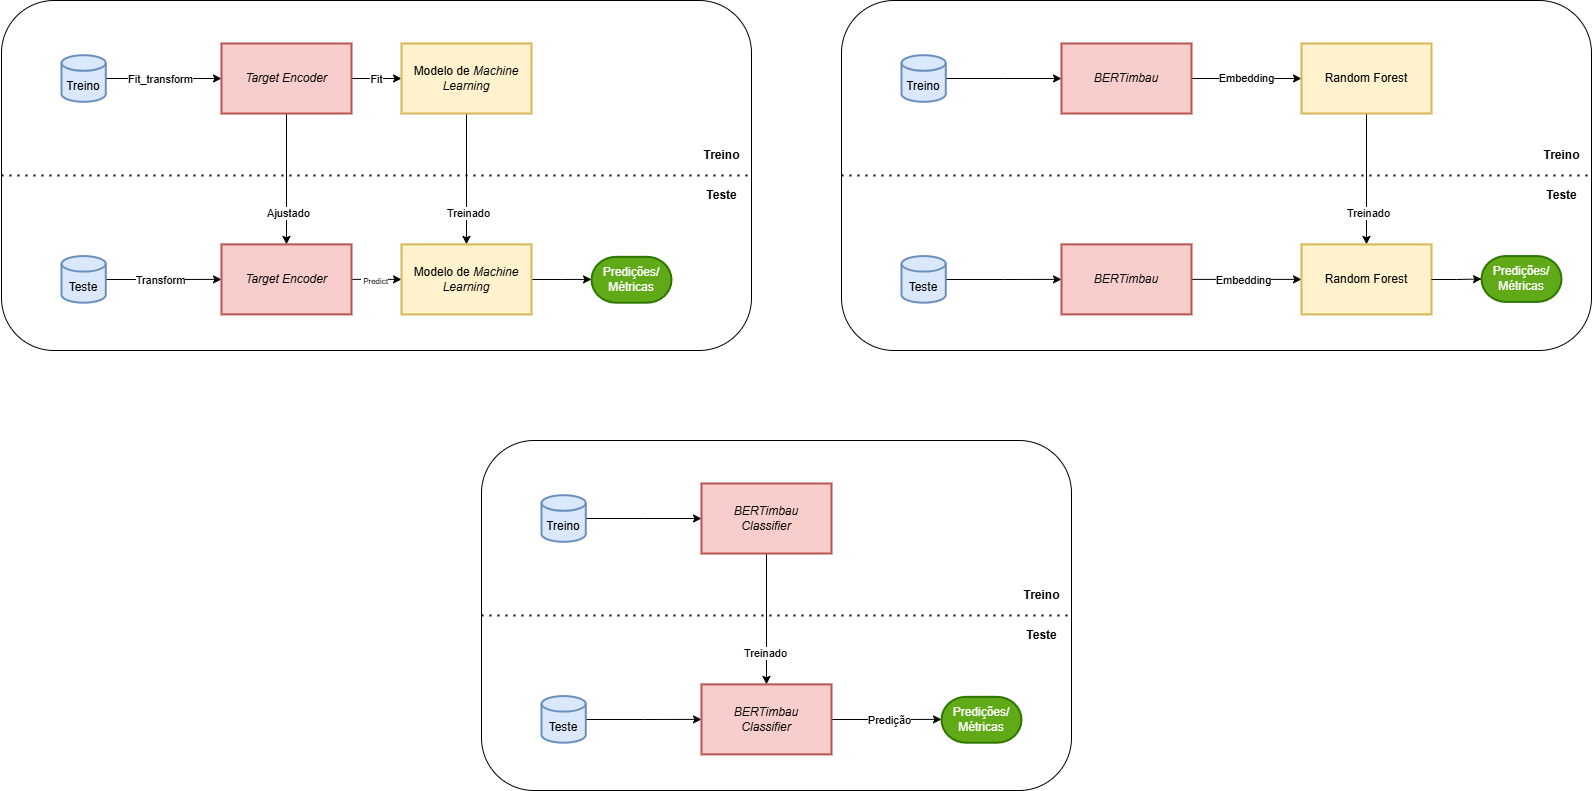

The diagram above was exported from draw.io. Its source (the exported page's mxGraphModel, read from the mxfile embedded in the PNG):
<mxGraphModel dx="2907" dy="1450" grid="1" gridSize="10" guides="1" tooltips="1" connect="1" arrows="1" fold="1" page="1" pageScale="1" pageWidth="850" pageHeight="1100" math="0" shadow="0">
  <root>
    <mxCell id="0" />
    <mxCell id="1" parent="0" />
    <mxCell id="2" value="" style="rounded=1;whiteSpace=wrap;html=1;fillColor=none;" vertex="1" parent="1">
      <mxGeometry x="1650" y="110" width="750" height="350" as="geometry" />
    </mxCell>
    <mxCell id="3" value="" style="rounded=1;whiteSpace=wrap;html=1;fillColor=none;" vertex="1" parent="1">
      <mxGeometry x="810" y="110" width="750" height="350" as="geometry" />
    </mxCell>
    <mxCell id="4" style="edgeStyle=orthogonalEdgeStyle;rounded=0;orthogonalLoop=1;jettySize=auto;html=1;entryX=0;entryY=0.5;entryDx=0;entryDy=0;" edge="1" source="6" target="11" parent="1">
      <mxGeometry relative="1" as="geometry" />
    </mxCell>
    <mxCell id="5" value="Fit_transform" style="edgeLabel;html=1;align=center;verticalAlign=middle;resizable=0;points=[];" vertex="1" connectable="0" parent="4">
      <mxGeometry x="-0.0891" y="1" relative="1" as="geometry">
        <mxPoint as="offset" />
      </mxGeometry>
    </mxCell>
    <mxCell id="6" value="&lt;br&gt;Treino" style="strokeWidth=2;html=1;shape=mxgraph.flowchart.database;whiteSpace=wrap;fillColor=#dae8fc;strokeColor=#6c8ebf;" vertex="1" parent="1">
      <mxGeometry x="870.0038095238095" y="164.66666666666663" width="44.28571428571429" height="46.666666666666664" as="geometry" />
    </mxCell>
    <mxCell id="7" style="edgeStyle=orthogonalEdgeStyle;rounded=0;orthogonalLoop=1;jettySize=auto;html=1;entryX=0;entryY=0.5;entryDx=0;entryDy=0;" edge="1" source="11" target="14" parent="1">
      <mxGeometry relative="1" as="geometry" />
    </mxCell>
    <mxCell id="8" value="Fit" style="edgeLabel;html=1;align=center;verticalAlign=middle;resizable=0;points=[];" vertex="1" connectable="0" parent="7">
      <mxGeometry x="0.0094" y="2" relative="1" as="geometry">
        <mxPoint x="-3" y="1" as="offset" />
      </mxGeometry>
    </mxCell>
    <mxCell id="9" style="edgeStyle=orthogonalEdgeStyle;rounded=0;orthogonalLoop=1;jettySize=auto;html=1;entryX=0.5;entryY=0;entryDx=0;entryDy=0;" edge="1" source="11" target="20" parent="1">
      <mxGeometry relative="1" as="geometry" />
    </mxCell>
    <mxCell id="10" value="Ajustado" style="edgeLabel;html=1;align=center;verticalAlign=middle;resizable=0;points=[];" vertex="1" connectable="0" parent="9">
      <mxGeometry x="-0.1494" y="1" relative="1" as="geometry">
        <mxPoint x="-1" y="42" as="offset" />
      </mxGeometry>
    </mxCell>
    <mxCell id="11" value="&lt;i&gt;Target Encoder&lt;/i&gt;" style="rounded=0;whiteSpace=wrap;html=1;absoluteArcSize=1;arcSize=14;strokeWidth=2;fillColor=#f8cecc;strokeColor=#b85450;" vertex="1" parent="1">
      <mxGeometry x="1030" y="153" width="130" height="70" as="geometry" />
    </mxCell>
    <mxCell id="12" style="edgeStyle=orthogonalEdgeStyle;rounded=0;orthogonalLoop=1;jettySize=auto;html=1;entryX=0.5;entryY=0;entryDx=0;entryDy=0;" edge="1" source="14" target="22" parent="1">
      <mxGeometry relative="1" as="geometry" />
    </mxCell>
    <mxCell id="13" value="Treinado" style="edgeLabel;html=1;align=center;verticalAlign=middle;resizable=0;points=[];" vertex="1" connectable="0" parent="12">
      <mxGeometry x="-0.2046" y="-2" relative="1" as="geometry">
        <mxPoint x="2" y="45" as="offset" />
      </mxGeometry>
    </mxCell>
    <mxCell id="14" value="Modelo de&amp;nbsp;&lt;i&gt;Machine Learning&lt;/i&gt;" style="rounded=0;whiteSpace=wrap;html=1;absoluteArcSize=1;arcSize=14;strokeWidth=2;fillColor=#fff2cc;strokeColor=#d6b656;" vertex="1" parent="1">
      <mxGeometry x="1210" y="153" width="130" height="70" as="geometry" />
    </mxCell>
    <mxCell id="15" style="edgeStyle=orthogonalEdgeStyle;rounded=0;orthogonalLoop=1;jettySize=auto;html=1;entryX=0;entryY=0.5;entryDx=0;entryDy=0;" edge="1" source="17" target="20" parent="1">
      <mxGeometry relative="1" as="geometry" />
    </mxCell>
    <mxCell id="16" value="Transform" style="edgeLabel;html=1;align=center;verticalAlign=middle;resizable=0;points=[];" vertex="1" connectable="0" parent="15">
      <mxGeometry x="-0.0891" y="1" relative="1" as="geometry">
        <mxPoint as="offset" />
      </mxGeometry>
    </mxCell>
    <mxCell id="17" value="&lt;br&gt;Teste" style="strokeWidth=2;html=1;shape=mxgraph.flowchart.database;whiteSpace=wrap;fillColor=#dae8fc;strokeColor=#6c8ebf;" vertex="1" parent="1">
      <mxGeometry x="870.0038095238095" y="365.5466666666666" width="44.28571428571429" height="46.666666666666664" as="geometry" />
    </mxCell>
    <mxCell id="18" style="edgeStyle=orthogonalEdgeStyle;rounded=0;orthogonalLoop=1;jettySize=auto;html=1;entryX=0;entryY=0.5;entryDx=0;entryDy=0;" edge="1" source="20" target="22" parent="1">
      <mxGeometry relative="1" as="geometry" />
    </mxCell>
    <mxCell id="19" value="&lt;font style=&quot;font-size: 8px;&quot;&gt;&amp;nbsp;Predict&lt;/font&gt;" style="edgeLabel;html=1;align=center;verticalAlign=middle;resizable=0;points=[];" vertex="1" connectable="0" parent="18">
      <mxGeometry x="-0.1981" relative="1" as="geometry">
        <mxPoint x="1" y="-1" as="offset" />
      </mxGeometry>
    </mxCell>
    <mxCell id="20" value="&lt;i&gt;Target Encoder&lt;/i&gt;" style="rounded=0;whiteSpace=wrap;html=1;absoluteArcSize=1;arcSize=14;strokeWidth=2;fillColor=#f8cecc;strokeColor=#b85450;" vertex="1" parent="1">
      <mxGeometry x="1030" y="353.8800000000001" width="130" height="70" as="geometry" />
    </mxCell>
    <mxCell id="21" style="edgeStyle=orthogonalEdgeStyle;rounded=0;orthogonalLoop=1;jettySize=auto;html=1;" edge="1" source="22" parent="1">
      <mxGeometry relative="1" as="geometry">
        <mxPoint x="1400" y="388.8800000000001" as="targetPoint" />
      </mxGeometry>
    </mxCell>
    <mxCell id="22" value="Modelo de&amp;nbsp;&lt;i&gt;Machine Learning&lt;/i&gt;" style="rounded=0;whiteSpace=wrap;html=1;absoluteArcSize=1;arcSize=14;strokeWidth=2;fillColor=#fff2cc;strokeColor=#d6b656;" vertex="1" parent="1">
      <mxGeometry x="1210" y="353.8800000000001" width="130" height="70" as="geometry" />
    </mxCell>
    <mxCell id="23" value="Predições/&lt;br&gt;Métricas" style="strokeWidth=2;html=1;shape=mxgraph.flowchart.terminator;whiteSpace=wrap;fillColor=#60a917;fontColor=#ffffff;strokeColor=#2D7600;" vertex="1" parent="1">
      <mxGeometry x="1400" y="366.3299999999999" width="80" height="45.88" as="geometry" />
    </mxCell>
    <mxCell id="24" value="" style="endArrow=none;dashed=1;html=1;dashPattern=1 3;strokeWidth=2;rounded=0;exitX=0;exitY=0.5;exitDx=0;exitDy=0;entryX=1;entryY=0.5;entryDx=0;entryDy=0;" edge="1" source="3" target="3" parent="1">
      <mxGeometry width="50" height="50" relative="1" as="geometry">
        <mxPoint x="920" y="360" as="sourcePoint" />
        <mxPoint x="970" y="310" as="targetPoint" />
      </mxGeometry>
    </mxCell>
    <mxCell id="25" value="Treino" style="text;html=1;align=center;verticalAlign=middle;resizable=0;points=[];autosize=1;strokeColor=none;fillColor=none;fontStyle=1" vertex="1" parent="1">
      <mxGeometry x="1500" y="250" width="60" height="30" as="geometry" />
    </mxCell>
    <mxCell id="26" value="Teste" style="text;html=1;align=center;verticalAlign=middle;resizable=0;points=[];autosize=1;strokeColor=none;fillColor=none;fontStyle=1" vertex="1" parent="1">
      <mxGeometry x="1505" y="290" width="50" height="30" as="geometry" />
    </mxCell>
    <mxCell id="27" style="edgeStyle=orthogonalEdgeStyle;rounded=0;orthogonalLoop=1;jettySize=auto;html=1;entryX=0;entryY=0.5;entryDx=0;entryDy=0;" edge="1" source="28" target="31" parent="1">
      <mxGeometry relative="1" as="geometry" />
    </mxCell>
    <mxCell id="28" value="&lt;br&gt;Treino" style="strokeWidth=2;html=1;shape=mxgraph.flowchart.database;whiteSpace=wrap;fillColor=#dae8fc;strokeColor=#6c8ebf;" vertex="1" parent="1">
      <mxGeometry x="1710.0038095238097" y="164.66666666666663" width="44.28571428571429" height="46.666666666666664" as="geometry" />
    </mxCell>
    <mxCell id="29" style="edgeStyle=orthogonalEdgeStyle;rounded=0;orthogonalLoop=1;jettySize=auto;html=1;entryX=0;entryY=0.5;entryDx=0;entryDy=0;" edge="1" source="31" target="34" parent="1">
      <mxGeometry relative="1" as="geometry" />
    </mxCell>
    <mxCell id="30" value="Embedding" style="edgeLabel;html=1;align=center;verticalAlign=middle;resizable=0;points=[];" vertex="1" connectable="0" parent="29">
      <mxGeometry x="-0.0067" y="-1" relative="1" as="geometry">
        <mxPoint y="-3" as="offset" />
      </mxGeometry>
    </mxCell>
    <mxCell id="31" value="&lt;i&gt;BERTimbau&lt;/i&gt;" style="rounded=0;whiteSpace=wrap;html=1;absoluteArcSize=1;arcSize=14;strokeWidth=2;fillColor=#f8cecc;strokeColor=#b85450;" vertex="1" parent="1">
      <mxGeometry x="1870" y="153" width="130" height="70" as="geometry" />
    </mxCell>
    <mxCell id="32" style="edgeStyle=orthogonalEdgeStyle;rounded=0;orthogonalLoop=1;jettySize=auto;html=1;entryX=0.5;entryY=0;entryDx=0;entryDy=0;" edge="1" source="34" target="40" parent="1">
      <mxGeometry relative="1" as="geometry" />
    </mxCell>
    <mxCell id="33" value="Treinado" style="edgeLabel;html=1;align=center;verticalAlign=middle;resizable=0;points=[];" vertex="1" connectable="0" parent="32">
      <mxGeometry x="-0.2046" y="-2" relative="1" as="geometry">
        <mxPoint x="2" y="45" as="offset" />
      </mxGeometry>
    </mxCell>
    <mxCell id="34" value="Random Forest" style="rounded=0;whiteSpace=wrap;html=1;absoluteArcSize=1;arcSize=14;strokeWidth=2;fillColor=#fff2cc;strokeColor=#d6b656;" vertex="1" parent="1">
      <mxGeometry x="2110" y="153" width="130" height="70" as="geometry" />
    </mxCell>
    <mxCell id="35" style="edgeStyle=orthogonalEdgeStyle;rounded=0;orthogonalLoop=1;jettySize=auto;html=1;entryX=0;entryY=0.5;entryDx=0;entryDy=0;" edge="1" source="36" target="39" parent="1">
      <mxGeometry relative="1" as="geometry" />
    </mxCell>
    <mxCell id="36" value="&lt;br&gt;Teste" style="strokeWidth=2;html=1;shape=mxgraph.flowchart.database;whiteSpace=wrap;fillColor=#dae8fc;strokeColor=#6c8ebf;" vertex="1" parent="1">
      <mxGeometry x="1710.0038095238097" y="365.5466666666666" width="44.28571428571429" height="46.666666666666664" as="geometry" />
    </mxCell>
    <mxCell id="37" style="edgeStyle=orthogonalEdgeStyle;rounded=0;orthogonalLoop=1;jettySize=auto;html=1;entryX=0;entryY=0.5;entryDx=0;entryDy=0;" edge="1" source="39" target="40" parent="1">
      <mxGeometry relative="1" as="geometry" />
    </mxCell>
    <mxCell id="38" value="&lt;font&gt;Embedding&lt;/font&gt;" style="edgeLabel;html=1;align=center;verticalAlign=middle;resizable=0;points=[];" vertex="1" connectable="0" parent="37">
      <mxGeometry x="-0.1981" relative="1" as="geometry">
        <mxPoint x="7" y="-1" as="offset" />
      </mxGeometry>
    </mxCell>
    <mxCell id="39" value="&lt;i&gt;BERTimbau&lt;/i&gt;" style="rounded=0;whiteSpace=wrap;html=1;absoluteArcSize=1;arcSize=14;strokeWidth=2;fillColor=#f8cecc;strokeColor=#b85450;" vertex="1" parent="1">
      <mxGeometry x="1870" y="353.8800000000001" width="130" height="70" as="geometry" />
    </mxCell>
    <mxCell id="40" value="Random Forest" style="rounded=0;whiteSpace=wrap;html=1;absoluteArcSize=1;arcSize=14;strokeWidth=2;fillColor=#fff2cc;strokeColor=#d6b656;" vertex="1" parent="1">
      <mxGeometry x="2110" y="353.8800000000001" width="130" height="70" as="geometry" />
    </mxCell>
    <mxCell id="41" value="Predições/&lt;br&gt;Métricas" style="strokeWidth=2;html=1;shape=mxgraph.flowchart.terminator;whiteSpace=wrap;fillColor=#60a917;fontColor=#ffffff;strokeColor=#2D7600;" vertex="1" parent="1">
      <mxGeometry x="2290" y="365.54999999999984" width="80" height="45.88" as="geometry" />
    </mxCell>
    <mxCell id="42" value="" style="endArrow=none;dashed=1;html=1;dashPattern=1 3;strokeWidth=2;rounded=0;exitX=0;exitY=0.5;exitDx=0;exitDy=0;entryX=1;entryY=0.5;entryDx=0;entryDy=0;" edge="1" parent="1">
      <mxGeometry width="50" height="50" relative="1" as="geometry">
        <mxPoint x="1650" y="285" as="sourcePoint" />
        <mxPoint x="2400" y="285" as="targetPoint" />
      </mxGeometry>
    </mxCell>
    <mxCell id="43" value="Treino" style="text;html=1;align=center;verticalAlign=middle;resizable=0;points=[];autosize=1;strokeColor=none;fillColor=none;fontStyle=1" vertex="1" parent="1">
      <mxGeometry x="2340" y="250" width="60" height="30" as="geometry" />
    </mxCell>
    <mxCell id="44" value="Teste" style="text;html=1;align=center;verticalAlign=middle;resizable=0;points=[];autosize=1;strokeColor=none;fillColor=none;fontStyle=1" vertex="1" parent="1">
      <mxGeometry x="2345" y="290" width="50" height="30" as="geometry" />
    </mxCell>
    <mxCell id="45" style="edgeStyle=orthogonalEdgeStyle;rounded=0;orthogonalLoop=1;jettySize=auto;html=1;entryX=0;entryY=0.5;entryDx=0;entryDy=0;entryPerimeter=0;" edge="1" source="40" target="41" parent="1">
      <mxGeometry relative="1" as="geometry" />
    </mxCell>
    <mxCell id="46" value="" style="rounded=1;whiteSpace=wrap;html=1;fillColor=none;" vertex="1" parent="1">
      <mxGeometry x="1290" y="550" width="590" height="350" as="geometry" />
    </mxCell>
    <mxCell id="47" style="edgeStyle=orthogonalEdgeStyle;rounded=0;orthogonalLoop=1;jettySize=auto;html=1;entryX=0;entryY=0.5;entryDx=0;entryDy=0;" edge="1" source="48" target="51" parent="1">
      <mxGeometry relative="1" as="geometry" />
    </mxCell>
    <mxCell id="48" value="&lt;br&gt;Treino" style="strokeWidth=2;html=1;shape=mxgraph.flowchart.database;whiteSpace=wrap;fillColor=#dae8fc;strokeColor=#6c8ebf;" vertex="1" parent="1">
      <mxGeometry x="1350.0038095238097" y="604.6666666666666" width="44.28571428571429" height="46.666666666666664" as="geometry" />
    </mxCell>
    <mxCell id="49" style="edgeStyle=orthogonalEdgeStyle;rounded=0;orthogonalLoop=1;jettySize=auto;html=1;entryX=0.5;entryY=0;entryDx=0;entryDy=0;" edge="1" source="51" target="56" parent="1">
      <mxGeometry relative="1" as="geometry" />
    </mxCell>
    <mxCell id="50" value="Treinado" style="edgeLabel;html=1;align=center;verticalAlign=middle;resizable=0;points=[];" vertex="1" connectable="0" parent="49">
      <mxGeometry x="-0.5314" y="-3" relative="1" as="geometry">
        <mxPoint y="68" as="offset" />
      </mxGeometry>
    </mxCell>
    <mxCell id="51" value="&lt;i&gt;BERTimbau&lt;br&gt;Classifier&lt;/i&gt;" style="rounded=0;whiteSpace=wrap;html=1;absoluteArcSize=1;arcSize=14;strokeWidth=2;fillColor=#f8cecc;strokeColor=#b85450;" vertex="1" parent="1">
      <mxGeometry x="1510" y="593" width="130" height="70" as="geometry" />
    </mxCell>
    <mxCell id="52" style="edgeStyle=orthogonalEdgeStyle;rounded=0;orthogonalLoop=1;jettySize=auto;html=1;entryX=0;entryY=0.5;entryDx=0;entryDy=0;" edge="1" source="53" target="56" parent="1">
      <mxGeometry relative="1" as="geometry" />
    </mxCell>
    <mxCell id="53" value="&lt;br&gt;Teste" style="strokeWidth=2;html=1;shape=mxgraph.flowchart.database;whiteSpace=wrap;fillColor=#dae8fc;strokeColor=#6c8ebf;" vertex="1" parent="1">
      <mxGeometry x="1350.0038095238097" y="805.5466666666666" width="44.28571428571429" height="46.666666666666664" as="geometry" />
    </mxCell>
    <mxCell id="54" style="edgeStyle=orthogonalEdgeStyle;rounded=0;orthogonalLoop=1;jettySize=auto;html=1;entryX=0;entryY=0.5;entryDx=0;entryDy=0;" edge="1" source="56" parent="1">
      <mxGeometry relative="1" as="geometry">
        <mxPoint x="1750" y="828.8800000000003" as="targetPoint" />
      </mxGeometry>
    </mxCell>
    <mxCell id="55" value="&lt;font&gt;Predição&lt;/font&gt;" style="edgeLabel;html=1;align=center;verticalAlign=middle;resizable=0;points=[];" vertex="1" connectable="0" parent="54">
      <mxGeometry x="-0.1981" relative="1" as="geometry">
        <mxPoint x="13" y="-1" as="offset" />
      </mxGeometry>
    </mxCell>
    <mxCell id="56" value="&lt;i&gt;BERTimbau&lt;br&gt;&lt;/i&gt;&lt;i&gt;Classifier&lt;/i&gt;&lt;i&gt;&lt;/i&gt;" style="rounded=0;whiteSpace=wrap;html=1;absoluteArcSize=1;arcSize=14;strokeWidth=2;fillColor=#f8cecc;strokeColor=#b85450;" vertex="1" parent="1">
      <mxGeometry x="1510" y="793.8800000000001" width="130" height="70" as="geometry" />
    </mxCell>
    <mxCell id="57" value="Predições/&lt;br&gt;Métricas" style="strokeWidth=2;html=1;shape=mxgraph.flowchart.terminator;whiteSpace=wrap;fillColor=#60a917;fontColor=#ffffff;strokeColor=#2D7600;" vertex="1" parent="1">
      <mxGeometry x="1750" y="806.3299999999999" width="80" height="45.88" as="geometry" />
    </mxCell>
    <mxCell id="58" value="" style="endArrow=none;dashed=1;html=1;dashPattern=1 3;strokeWidth=2;rounded=0;exitX=0;exitY=0.5;exitDx=0;exitDy=0;entryX=1;entryY=0.5;entryDx=0;entryDy=0;" edge="1" target="46" parent="1">
      <mxGeometry width="50" height="50" relative="1" as="geometry">
        <mxPoint x="1290" y="725" as="sourcePoint" />
        <mxPoint x="2040" y="725" as="targetPoint" />
      </mxGeometry>
    </mxCell>
    <mxCell id="59" value="Treino" style="text;html=1;align=center;verticalAlign=middle;resizable=0;points=[];autosize=1;strokeColor=none;fillColor=none;fontStyle=1" vertex="1" parent="1">
      <mxGeometry x="1820" y="690" width="60" height="30" as="geometry" />
    </mxCell>
    <mxCell id="60" value="Teste" style="text;html=1;align=center;verticalAlign=middle;resizable=0;points=[];autosize=1;strokeColor=none;fillColor=none;fontStyle=1" vertex="1" parent="1">
      <mxGeometry x="1825" y="730" width="50" height="30" as="geometry" />
    </mxCell>
  </root>
</mxGraphModel>